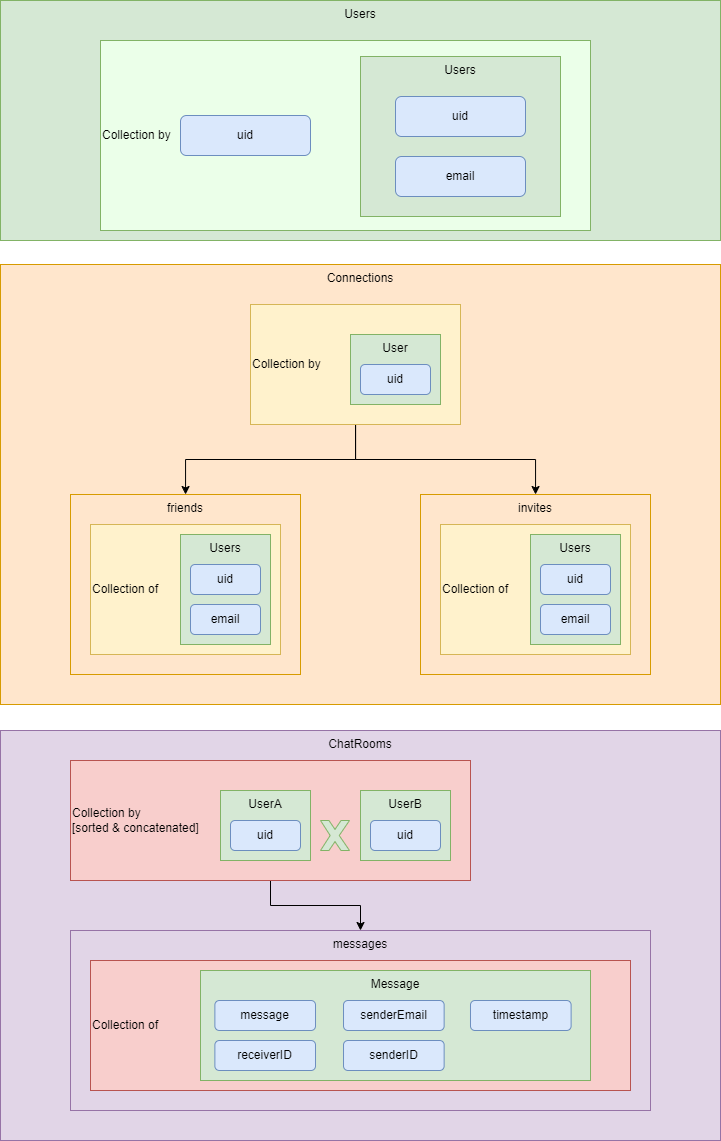

The diagram above was exported from draw.io. Its source (the exported page's mxGraphModel, read from the mxfile embedded in the PNG):
<mxGraphModel dx="1612" dy="1479" grid="1" gridSize="10" guides="1" tooltips="1" connect="1" arrows="1" fold="1" page="1" pageScale="1" pageWidth="827" pageHeight="1169" math="0" shadow="0">
  <root>
    <mxCell id="0" />
    <mxCell id="1" parent="0" />
    <mxCell id="GDA2cMsLNhsiztlVx4Hy-52" value="Users" style="rounded=0;whiteSpace=wrap;html=1;fillColor=#d5e8d4;strokeColor=#82b366;labelPosition=center;verticalLabelPosition=middle;align=center;verticalAlign=top;" vertex="1" parent="1">
      <mxGeometry x="40" y="10" width="720" height="240" as="geometry" />
    </mxCell>
    <mxCell id="GDA2cMsLNhsiztlVx4Hy-53" value="Collection by" style="rounded=0;whiteSpace=wrap;html=1;fillColor=#EBFFE9;strokeColor=#82b366;labelPosition=center;verticalLabelPosition=middle;align=left;verticalAlign=middle;" vertex="1" parent="1">
      <mxGeometry x="140" y="50" width="490" height="190" as="geometry" />
    </mxCell>
    <mxCell id="GDA2cMsLNhsiztlVx4Hy-2" value="Users" style="rounded=0;whiteSpace=wrap;html=1;fillColor=#d5e8d4;strokeColor=#82b366;labelPosition=center;verticalLabelPosition=middle;align=center;verticalAlign=top;" vertex="1" parent="1">
      <mxGeometry x="400" y="66" width="200" height="160" as="geometry" />
    </mxCell>
    <mxCell id="GDA2cMsLNhsiztlVx4Hy-1" value="uid" style="rounded=1;whiteSpace=wrap;html=1;fillColor=#dae8fc;strokeColor=#6c8ebf;" vertex="1" parent="1">
      <mxGeometry x="435" y="106" width="130" height="40" as="geometry" />
    </mxCell>
    <mxCell id="GDA2cMsLNhsiztlVx4Hy-3" value="email" style="rounded=1;whiteSpace=wrap;html=1;fillColor=#dae8fc;strokeColor=#6c8ebf;" vertex="1" parent="1">
      <mxGeometry x="435" y="166" width="130" height="40" as="geometry" />
    </mxCell>
    <mxCell id="GDA2cMsLNhsiztlVx4Hy-4" value="Connections" style="rounded=0;whiteSpace=wrap;html=1;fillColor=#ffe6cc;strokeColor=#d79b00;labelPosition=center;verticalLabelPosition=middle;align=center;verticalAlign=top;" vertex="1" parent="1">
      <mxGeometry x="40" y="274" width="720" height="440" as="geometry" />
    </mxCell>
    <mxCell id="GDA2cMsLNhsiztlVx4Hy-14" style="edgeStyle=orthogonalEdgeStyle;rounded=0;orthogonalLoop=1;jettySize=auto;html=1;" edge="1" parent="1" source="GDA2cMsLNhsiztlVx4Hy-7" target="GDA2cMsLNhsiztlVx4Hy-5">
      <mxGeometry relative="1" as="geometry" />
    </mxCell>
    <mxCell id="GDA2cMsLNhsiztlVx4Hy-19" style="edgeStyle=orthogonalEdgeStyle;rounded=0;orthogonalLoop=1;jettySize=auto;html=1;" edge="1" parent="1" source="GDA2cMsLNhsiztlVx4Hy-7" target="GDA2cMsLNhsiztlVx4Hy-15">
      <mxGeometry relative="1" as="geometry" />
    </mxCell>
    <mxCell id="GDA2cMsLNhsiztlVx4Hy-7" value="Collection by" style="rounded=0;whiteSpace=wrap;html=1;fillColor=#fff2cc;strokeColor=#d6b656;labelPosition=center;verticalLabelPosition=middle;align=left;verticalAlign=middle;" vertex="1" parent="1">
      <mxGeometry x="290" y="314" width="210" height="120" as="geometry" />
    </mxCell>
    <mxCell id="GDA2cMsLNhsiztlVx4Hy-24" value="" style="group" vertex="1" connectable="0" parent="1">
      <mxGeometry x="390" y="344" width="90" height="110" as="geometry" />
    </mxCell>
    <mxCell id="GDA2cMsLNhsiztlVx4Hy-25" value="User" style="rounded=0;whiteSpace=wrap;html=1;fillColor=#d5e8d4;strokeColor=#82b366;labelPosition=center;verticalLabelPosition=middle;align=center;verticalAlign=top;" vertex="1" parent="GDA2cMsLNhsiztlVx4Hy-24">
      <mxGeometry width="90" height="70" as="geometry" />
    </mxCell>
    <mxCell id="GDA2cMsLNhsiztlVx4Hy-26" value="uid" style="rounded=1;whiteSpace=wrap;html=1;fillColor=#dae8fc;strokeColor=#6c8ebf;" vertex="1" parent="GDA2cMsLNhsiztlVx4Hy-24">
      <mxGeometry x="10" y="30" width="70" height="30" as="geometry" />
    </mxCell>
    <mxCell id="GDA2cMsLNhsiztlVx4Hy-28" value="" style="group" vertex="1" connectable="0" parent="1">
      <mxGeometry x="110" y="504" width="230" height="180" as="geometry" />
    </mxCell>
    <mxCell id="GDA2cMsLNhsiztlVx4Hy-5" value="friends" style="rounded=0;whiteSpace=wrap;html=1;fillColor=#ffe6cc;strokeColor=#d79b00;labelPosition=center;verticalLabelPosition=middle;align=center;verticalAlign=top;" vertex="1" parent="GDA2cMsLNhsiztlVx4Hy-28">
      <mxGeometry width="230" height="180" as="geometry" />
    </mxCell>
    <mxCell id="GDA2cMsLNhsiztlVx4Hy-22" value="Collection of" style="rounded=0;whiteSpace=wrap;html=1;fillColor=#fff2cc;strokeColor=#d6b656;labelPosition=center;verticalLabelPosition=middle;align=left;verticalAlign=middle;" vertex="1" parent="GDA2cMsLNhsiztlVx4Hy-28">
      <mxGeometry x="20" y="30" width="190" height="130" as="geometry" />
    </mxCell>
    <mxCell id="GDA2cMsLNhsiztlVx4Hy-21" value="" style="group" vertex="1" connectable="0" parent="GDA2cMsLNhsiztlVx4Hy-28">
      <mxGeometry x="110" y="40" width="90" height="110" as="geometry" />
    </mxCell>
    <mxCell id="GDA2cMsLNhsiztlVx4Hy-10" value="Users" style="rounded=0;whiteSpace=wrap;html=1;fillColor=#d5e8d4;strokeColor=#82b366;labelPosition=center;verticalLabelPosition=middle;align=center;verticalAlign=top;" vertex="1" parent="GDA2cMsLNhsiztlVx4Hy-21">
      <mxGeometry width="90" height="110" as="geometry" />
    </mxCell>
    <mxCell id="GDA2cMsLNhsiztlVx4Hy-11" value="uid" style="rounded=1;whiteSpace=wrap;html=1;fillColor=#dae8fc;strokeColor=#6c8ebf;" vertex="1" parent="GDA2cMsLNhsiztlVx4Hy-21">
      <mxGeometry x="10" y="30" width="70" height="30" as="geometry" />
    </mxCell>
    <mxCell id="GDA2cMsLNhsiztlVx4Hy-12" value="email" style="rounded=1;whiteSpace=wrap;html=1;fillColor=#dae8fc;strokeColor=#6c8ebf;" vertex="1" parent="GDA2cMsLNhsiztlVx4Hy-21">
      <mxGeometry x="10" y="70" width="70" height="30" as="geometry" />
    </mxCell>
    <mxCell id="GDA2cMsLNhsiztlVx4Hy-29" value="" style="group;fillColor=#fff2cc;strokeColor=#d6b656;" vertex="1" connectable="0" parent="1">
      <mxGeometry x="460" y="504" width="230" height="180" as="geometry" />
    </mxCell>
    <mxCell id="GDA2cMsLNhsiztlVx4Hy-15" value="invites" style="rounded=0;whiteSpace=wrap;html=1;fillColor=#ffe6cc;strokeColor=#d79b00;labelPosition=center;verticalLabelPosition=middle;align=center;verticalAlign=top;" vertex="1" parent="GDA2cMsLNhsiztlVx4Hy-29">
      <mxGeometry width="230" height="180" as="geometry" />
    </mxCell>
    <mxCell id="GDA2cMsLNhsiztlVx4Hy-23" value="Collection of" style="rounded=0;whiteSpace=wrap;html=1;fillColor=#fff2cc;strokeColor=#d6b656;labelPosition=center;verticalLabelPosition=middle;align=left;verticalAlign=middle;" vertex="1" parent="GDA2cMsLNhsiztlVx4Hy-29">
      <mxGeometry x="20" y="30" width="190" height="130" as="geometry" />
    </mxCell>
    <mxCell id="GDA2cMsLNhsiztlVx4Hy-16" value="Users" style="rounded=0;whiteSpace=wrap;html=1;fillColor=#d5e8d4;strokeColor=#82b366;labelPosition=center;verticalLabelPosition=middle;align=center;verticalAlign=top;" vertex="1" parent="GDA2cMsLNhsiztlVx4Hy-29">
      <mxGeometry x="110" y="40" width="90" height="110" as="geometry" />
    </mxCell>
    <mxCell id="GDA2cMsLNhsiztlVx4Hy-17" value="uid" style="rounded=1;whiteSpace=wrap;html=1;fillColor=#dae8fc;strokeColor=#6c8ebf;" vertex="1" parent="GDA2cMsLNhsiztlVx4Hy-29">
      <mxGeometry x="120" y="70" width="70" height="30" as="geometry" />
    </mxCell>
    <mxCell id="GDA2cMsLNhsiztlVx4Hy-18" value="email" style="rounded=1;whiteSpace=wrap;html=1;fillColor=#dae8fc;strokeColor=#6c8ebf;" vertex="1" parent="GDA2cMsLNhsiztlVx4Hy-29">
      <mxGeometry x="120" y="110" width="70" height="30" as="geometry" />
    </mxCell>
    <mxCell id="GDA2cMsLNhsiztlVx4Hy-30" value="ChatRooms" style="rounded=0;whiteSpace=wrap;html=1;fillColor=#e1d5e7;strokeColor=#9673a6;labelPosition=center;verticalLabelPosition=middle;align=center;verticalAlign=top;" vertex="1" parent="1">
      <mxGeometry x="40" y="740" width="720" height="410" as="geometry" />
    </mxCell>
    <mxCell id="GDA2cMsLNhsiztlVx4Hy-48" style="edgeStyle=orthogonalEdgeStyle;rounded=0;orthogonalLoop=1;jettySize=auto;html=1;exitX=0.5;exitY=1;exitDx=0;exitDy=0;" edge="1" parent="1" source="GDA2cMsLNhsiztlVx4Hy-32" target="GDA2cMsLNhsiztlVx4Hy-41">
      <mxGeometry relative="1" as="geometry" />
    </mxCell>
    <mxCell id="GDA2cMsLNhsiztlVx4Hy-32" value="Collection by&lt;div&gt;&lt;div&gt;[sorted &amp;amp; concatenated]&lt;/div&gt;&lt;/div&gt;" style="rounded=0;whiteSpace=wrap;html=1;fillColor=#f8cecc;strokeColor=#b85450;labelPosition=center;verticalLabelPosition=middle;align=left;verticalAlign=middle;" vertex="1" parent="1">
      <mxGeometry x="110" y="770" width="400" height="120" as="geometry" />
    </mxCell>
    <mxCell id="GDA2cMsLNhsiztlVx4Hy-33" value="" style="group" vertex="1" connectable="0" parent="1">
      <mxGeometry x="260" y="800" width="90" height="110" as="geometry" />
    </mxCell>
    <mxCell id="GDA2cMsLNhsiztlVx4Hy-34" value="UserA" style="rounded=0;whiteSpace=wrap;html=1;fillColor=#d5e8d4;strokeColor=#82b366;labelPosition=center;verticalLabelPosition=middle;align=center;verticalAlign=top;" vertex="1" parent="GDA2cMsLNhsiztlVx4Hy-33">
      <mxGeometry width="90" height="70" as="geometry" />
    </mxCell>
    <mxCell id="GDA2cMsLNhsiztlVx4Hy-35" value="uid" style="rounded=1;whiteSpace=wrap;html=1;fillColor=#dae8fc;strokeColor=#6c8ebf;" vertex="1" parent="GDA2cMsLNhsiztlVx4Hy-33">
      <mxGeometry x="10" y="30" width="70" height="30" as="geometry" />
    </mxCell>
    <mxCell id="GDA2cMsLNhsiztlVx4Hy-36" value="" style="group" vertex="1" connectable="0" parent="1">
      <mxGeometry x="400" y="800" width="90" height="110" as="geometry" />
    </mxCell>
    <mxCell id="GDA2cMsLNhsiztlVx4Hy-37" value="UserB" style="rounded=0;whiteSpace=wrap;html=1;fillColor=#d5e8d4;strokeColor=#82b366;labelPosition=center;verticalLabelPosition=middle;align=center;verticalAlign=top;" vertex="1" parent="GDA2cMsLNhsiztlVx4Hy-36">
      <mxGeometry width="90" height="70" as="geometry" />
    </mxCell>
    <mxCell id="GDA2cMsLNhsiztlVx4Hy-38" value="uid" style="rounded=1;whiteSpace=wrap;html=1;fillColor=#dae8fc;strokeColor=#6c8ebf;" vertex="1" parent="GDA2cMsLNhsiztlVx4Hy-36">
      <mxGeometry x="10" y="30" width="70" height="30" as="geometry" />
    </mxCell>
    <mxCell id="GDA2cMsLNhsiztlVx4Hy-39" value="" style="verticalLabelPosition=bottom;verticalAlign=top;html=1;shape=mxgraph.basic.x;fillColor=#d5e8d4;strokeColor=#82b366;" vertex="1" parent="1">
      <mxGeometry x="360" y="830" width="29" height="30" as="geometry" />
    </mxCell>
    <mxCell id="GDA2cMsLNhsiztlVx4Hy-41" value="messages" style="rounded=0;whiteSpace=wrap;html=1;fillColor=#e1d5e7;strokeColor=#9673a6;labelPosition=center;verticalLabelPosition=middle;align=center;verticalAlign=top;" vertex="1" parent="1">
      <mxGeometry x="110" y="940" width="580" height="180" as="geometry" />
    </mxCell>
    <mxCell id="GDA2cMsLNhsiztlVx4Hy-42" value="Collection of" style="rounded=0;whiteSpace=wrap;html=1;fillColor=#f8cecc;strokeColor=#b85450;labelPosition=center;verticalLabelPosition=middle;align=left;verticalAlign=middle;" vertex="1" parent="1">
      <mxGeometry x="130" y="970" width="540" height="130" as="geometry" />
    </mxCell>
    <mxCell id="GDA2cMsLNhsiztlVx4Hy-44" value="Message" style="rounded=0;whiteSpace=wrap;html=1;fillColor=#d5e8d4;strokeColor=#82b366;labelPosition=center;verticalLabelPosition=middle;align=center;verticalAlign=top;" vertex="1" parent="1">
      <mxGeometry x="240" y="980" width="390" height="110" as="geometry" />
    </mxCell>
    <mxCell id="GDA2cMsLNhsiztlVx4Hy-51" value="timestamp" style="rounded=1;whiteSpace=wrap;html=1;fillColor=#dae8fc;strokeColor=#6c8ebf;" vertex="1" parent="1">
      <mxGeometry x="509.995" y="1010" width="100.625" height="30" as="geometry" />
    </mxCell>
    <mxCell id="GDA2cMsLNhsiztlVx4Hy-49" value="senderEmail" style="rounded=1;whiteSpace=wrap;html=1;fillColor=#dae8fc;strokeColor=#6c8ebf;" vertex="1" parent="1">
      <mxGeometry x="383.005" y="1010" width="100.625" height="30" as="geometry" />
    </mxCell>
    <mxCell id="GDA2cMsLNhsiztlVx4Hy-50" value="senderID" style="rounded=1;whiteSpace=wrap;html=1;fillColor=#dae8fc;strokeColor=#6c8ebf;" vertex="1" parent="1">
      <mxGeometry x="383.005" y="1050" width="100.625" height="30" as="geometry" />
    </mxCell>
    <mxCell id="GDA2cMsLNhsiztlVx4Hy-46" value="receiverID" style="rounded=1;whiteSpace=wrap;html=1;fillColor=#dae8fc;strokeColor=#6c8ebf;" vertex="1" parent="1">
      <mxGeometry x="254.375" y="1050" width="100.625" height="30" as="geometry" />
    </mxCell>
    <mxCell id="GDA2cMsLNhsiztlVx4Hy-45" value="message" style="rounded=1;whiteSpace=wrap;html=1;fillColor=#dae8fc;strokeColor=#6c8ebf;" vertex="1" parent="1">
      <mxGeometry x="254.375" y="1010" width="100.625" height="30" as="geometry" />
    </mxCell>
    <mxCell id="GDA2cMsLNhsiztlVx4Hy-54" value="uid" style="rounded=1;whiteSpace=wrap;html=1;fillColor=#dae8fc;strokeColor=#6c8ebf;" vertex="1" parent="1">
      <mxGeometry x="220" y="125" width="130" height="40" as="geometry" />
    </mxCell>
  </root>
</mxGraphModel>